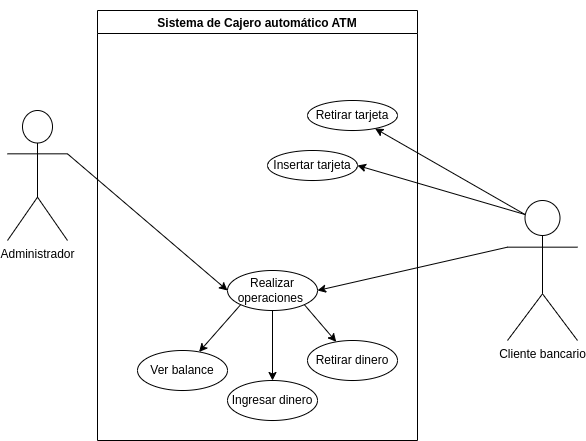

The diagram above was exported from draw.io. Its source (the exported page's mxGraphModel, read from the mxfile embedded in the PNG):
<mxGraphModel dx="717" dy="779" grid="1" gridSize="10" guides="1" tooltips="1" connect="1" arrows="1" fold="1" page="1" pageScale="1" pageWidth="827" pageHeight="1169" math="0" shadow="0">
  <root>
    <mxCell id="0" />
    <mxCell id="1" parent="0" />
    <mxCell id="24" style="edgeStyle=none;html=1;exitX=1;exitY=0.3333333333333333;exitDx=0;exitDy=0;exitPerimeter=0;entryX=0;entryY=0.5;entryDx=0;entryDy=0;fontSize=12;" edge="1" parent="1" source="2" target="21">
      <mxGeometry relative="1" as="geometry" />
    </mxCell>
    <mxCell id="2" value="&lt;meta charset=&quot;utf-8&quot;&gt;Administrador" style="shape=umlActor;verticalLabelPosition=bottom;verticalAlign=top;html=1;outlineConnect=0;" vertex="1" parent="1">
      <mxGeometry x="300" y="140" width="60" height="130" as="geometry" />
    </mxCell>
    <mxCell id="29" style="edgeStyle=none;html=1;exitX=0;exitY=0.3333333333333333;exitDx=0;exitDy=0;exitPerimeter=0;entryX=1;entryY=0.5;entryDx=0;entryDy=0;fontSize=12;" edge="1" parent="1" source="3" target="21">
      <mxGeometry relative="1" as="geometry" />
    </mxCell>
    <mxCell id="31" style="edgeStyle=none;html=1;exitX=0.25;exitY=0.1;exitDx=0;exitDy=0;exitPerimeter=0;fontSize=12;" edge="1" parent="1" source="3" target="28">
      <mxGeometry relative="1" as="geometry" />
    </mxCell>
    <mxCell id="42" style="edgeStyle=none;html=1;exitX=0.25;exitY=0.1;exitDx=0;exitDy=0;exitPerimeter=0;entryX=1;entryY=0.5;entryDx=0;entryDy=0;fontSize=12;" edge="1" parent="1" source="3" target="41">
      <mxGeometry relative="1" as="geometry" />
    </mxCell>
    <mxCell id="3" value="&lt;meta charset=&quot;utf-8&quot;&gt;Cliente bancario" style="shape=umlActor;verticalLabelPosition=bottom;verticalAlign=top;html=1;outlineConnect=0;" vertex="1" parent="1">
      <mxGeometry x="800" y="230" width="70" height="140" as="geometry" />
    </mxCell>
    <mxCell id="8" value="&lt;h2 style=&quot;line-height: 70%;&quot; id=&quot;yui_3_17_2_1_1706194080834_53&quot; data-react-autofocus=&quot;true&quot; dir=&quot;auto&quot; tabindex=&quot;-1&quot;&gt;&lt;font style=&quot;font-size: 12px;&quot;&gt;Sistema de Cajero automático ATM&lt;/font&gt;&lt;/h2&gt;" style="swimlane;whiteSpace=wrap;html=1;" vertex="1" parent="1">
      <mxGeometry x="390" y="40" width="320" height="430" as="geometry" />
    </mxCell>
    <mxCell id="9" value="Ingresar dinero" style="ellipse;whiteSpace=wrap;html=1;fontSize=12;" vertex="1" parent="8">
      <mxGeometry x="130" y="370" width="90" height="40" as="geometry" />
    </mxCell>
    <mxCell id="12" value="Retirar dinero" style="ellipse;whiteSpace=wrap;html=1;fontSize=12;" vertex="1" parent="8">
      <mxGeometry x="210" y="330" width="90" height="40" as="geometry" />
    </mxCell>
    <mxCell id="16" value="Ver balance" style="ellipse;whiteSpace=wrap;html=1;fontSize=12;" vertex="1" parent="8">
      <mxGeometry x="40" y="340" width="90" height="40" as="geometry" />
    </mxCell>
    <mxCell id="25" style="edgeStyle=none;html=1;exitX=0;exitY=1;exitDx=0;exitDy=0;fontSize=12;" edge="1" parent="8" source="21" target="16">
      <mxGeometry relative="1" as="geometry" />
    </mxCell>
    <mxCell id="26" style="edgeStyle=none;html=1;exitX=0.5;exitY=1;exitDx=0;exitDy=0;fontSize=12;" edge="1" parent="8" source="21" target="9">
      <mxGeometry relative="1" as="geometry" />
    </mxCell>
    <mxCell id="27" style="edgeStyle=none;html=1;exitX=1;exitY=1;exitDx=0;exitDy=0;fontSize=12;" edge="1" parent="8" source="21" target="12">
      <mxGeometry relative="1" as="geometry" />
    </mxCell>
    <mxCell id="21" value="Realizar operaciones&amp;nbsp;" style="ellipse;whiteSpace=wrap;html=1;fontSize=12;" vertex="1" parent="8">
      <mxGeometry x="130" y="260" width="90" height="40" as="geometry" />
    </mxCell>
    <mxCell id="28" value="Retirar tarjeta" style="ellipse;whiteSpace=wrap;html=1;fontSize=12;" vertex="1" parent="8">
      <mxGeometry x="210" y="90" width="90" height="30" as="geometry" />
    </mxCell>
    <mxCell id="41" value="Insertar tarjeta" style="ellipse;whiteSpace=wrap;html=1;fontSize=12;" vertex="1" parent="8">
      <mxGeometry x="170" y="140" width="90" height="30" as="geometry" />
    </mxCell>
  </root>
</mxGraphModel>